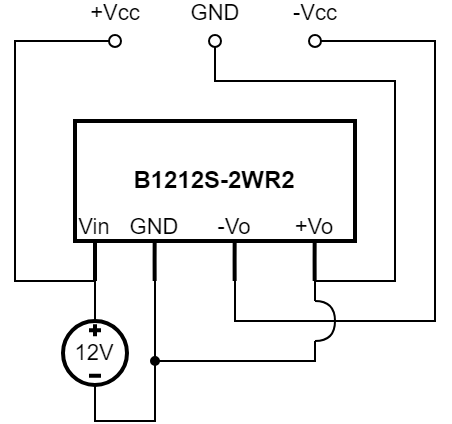

The diagram above was exported from draw.io. Its source (the exported page's mxGraphModel, read from the mxfile embedded in the PNG):
<mxGraphModel dx="350" dy="177" grid="1" gridSize="10" guides="1" tooltips="1" connect="1" arrows="1" fold="1" page="1" pageScale="1" pageWidth="827" pageHeight="1169" math="0" shadow="0">
  <root>
    <mxCell id="0" />
    <mxCell id="1" parent="0" />
    <mxCell id="VjBrrZc7sWRAZpuXfgjD-1" value="&lt;b&gt;B1212S-2WR2&lt;/b&gt;" style="rounded=0;whiteSpace=wrap;html=1;strokeWidth=2;" vertex="1" parent="1">
      <mxGeometry x="320" y="140" width="140" height="60" as="geometry" />
    </mxCell>
    <mxCell id="VjBrrZc7sWRAZpuXfgjD-12" value="Vin" style="text;html=1;align=center;verticalAlign=middle;whiteSpace=wrap;rounded=0;fontFamily=Helvetica;fontSize=11;fontColor=default;labelBackgroundColor=none;" vertex="1" parent="1">
      <mxGeometry x="300" y="178" width="60" height="30" as="geometry" />
    </mxCell>
    <mxCell id="VjBrrZc7sWRAZpuXfgjD-13" value="GND" style="text;html=1;align=center;verticalAlign=middle;whiteSpace=wrap;rounded=0;fontFamily=Helvetica;fontSize=11;fontColor=default;labelBackgroundColor=none;" vertex="1" parent="1">
      <mxGeometry x="330" y="178" width="60" height="30" as="geometry" />
    </mxCell>
    <mxCell id="VjBrrZc7sWRAZpuXfgjD-14" value="-Vo" style="text;html=1;align=center;verticalAlign=middle;whiteSpace=wrap;rounded=0;fontFamily=Helvetica;fontSize=11;fontColor=default;labelBackgroundColor=none;" vertex="1" parent="1">
      <mxGeometry x="370" y="178" width="60" height="30" as="geometry" />
    </mxCell>
    <mxCell id="VjBrrZc7sWRAZpuXfgjD-15" value="+Vo" style="text;html=1;align=center;verticalAlign=middle;whiteSpace=wrap;rounded=0;fontFamily=Helvetica;fontSize=11;fontColor=default;labelBackgroundColor=none;" vertex="1" parent="1">
      <mxGeometry x="410" y="178" width="60" height="30" as="geometry" />
    </mxCell>
    <mxCell id="VjBrrZc7sWRAZpuXfgjD-17" value="" style="endArrow=none;html=1;rounded=0;strokeColor=default;strokeWidth=2;align=center;verticalAlign=middle;fontFamily=Helvetica;fontSize=11;fontColor=default;labelBackgroundColor=default;edgeStyle=orthogonalEdgeStyle;" edge="1" parent="1">
      <mxGeometry width="50" height="50" relative="1" as="geometry">
        <mxPoint x="330" y="220" as="sourcePoint" />
        <mxPoint x="330" y="200" as="targetPoint" />
        <Array as="points">
          <mxPoint x="330" y="210" />
          <mxPoint x="330" y="210" />
        </Array>
      </mxGeometry>
    </mxCell>
    <mxCell id="VjBrrZc7sWRAZpuXfgjD-18" value="" style="endArrow=none;html=1;rounded=0;strokeColor=default;strokeWidth=2;align=center;verticalAlign=middle;fontFamily=Helvetica;fontSize=11;fontColor=default;labelBackgroundColor=default;edgeStyle=orthogonalEdgeStyle;" edge="1" parent="1">
      <mxGeometry width="50" height="50" relative="1" as="geometry">
        <mxPoint x="359.83" y="220" as="sourcePoint" />
        <mxPoint x="359.83" y="200" as="targetPoint" />
        <Array as="points">
          <mxPoint x="359.83" y="210" />
          <mxPoint x="359.83" y="210" />
        </Array>
      </mxGeometry>
    </mxCell>
    <mxCell id="VjBrrZc7sWRAZpuXfgjD-19" value="" style="endArrow=none;html=1;rounded=0;strokeColor=default;strokeWidth=2;align=center;verticalAlign=middle;fontFamily=Helvetica;fontSize=11;fontColor=default;labelBackgroundColor=default;edgeStyle=orthogonalEdgeStyle;" edge="1" parent="1">
      <mxGeometry width="50" height="50" relative="1" as="geometry">
        <mxPoint x="399.83" y="220" as="sourcePoint" />
        <mxPoint x="399.83" y="200" as="targetPoint" />
        <Array as="points">
          <mxPoint x="399.83" y="210" />
          <mxPoint x="399.83" y="210" />
        </Array>
      </mxGeometry>
    </mxCell>
    <mxCell id="VjBrrZc7sWRAZpuXfgjD-20" value="" style="endArrow=none;html=1;rounded=0;strokeColor=default;strokeWidth=2;align=center;verticalAlign=middle;fontFamily=Helvetica;fontSize=11;fontColor=default;labelBackgroundColor=default;edgeStyle=orthogonalEdgeStyle;" edge="1" parent="1">
      <mxGeometry width="50" height="50" relative="1" as="geometry">
        <mxPoint x="439.83" y="220" as="sourcePoint" />
        <mxPoint x="439.83" y="200" as="targetPoint" />
        <Array as="points">
          <mxPoint x="439.83" y="210" />
          <mxPoint x="439.83" y="210" />
        </Array>
      </mxGeometry>
    </mxCell>
    <mxCell id="VjBrrZc7sWRAZpuXfgjD-22" style="edgeStyle=orthogonalEdgeStyle;rounded=0;orthogonalLoop=1;jettySize=auto;html=1;exitX=0.5;exitY=0;exitDx=0;exitDy=0;exitPerimeter=0;strokeColor=default;strokeWidth=1;align=center;verticalAlign=middle;fontFamily=Helvetica;fontSize=11;fontColor=default;labelBackgroundColor=default;endArrow=none;endFill=0;" edge="1" parent="1" source="VjBrrZc7sWRAZpuXfgjD-21">
      <mxGeometry relative="1" as="geometry">
        <mxPoint x="330" y="220" as="targetPoint" />
        <Array as="points">
          <mxPoint x="330" y="250" />
        </Array>
      </mxGeometry>
    </mxCell>
    <mxCell id="VjBrrZc7sWRAZpuXfgjD-23" style="edgeStyle=orthogonalEdgeStyle;rounded=0;orthogonalLoop=1;jettySize=auto;html=1;exitX=0.5;exitY=1;exitDx=0;exitDy=0;exitPerimeter=0;strokeColor=default;strokeWidth=1;align=center;verticalAlign=middle;fontFamily=Helvetica;fontSize=11;fontColor=default;labelBackgroundColor=default;endArrow=none;endFill=0;" edge="1" parent="1" source="VjBrrZc7sWRAZpuXfgjD-21">
      <mxGeometry relative="1" as="geometry">
        <mxPoint x="360" y="220" as="targetPoint" />
        <Array as="points">
          <mxPoint x="330" y="290" />
          <mxPoint x="360" y="290" />
        </Array>
      </mxGeometry>
    </mxCell>
    <mxCell id="VjBrrZc7sWRAZpuXfgjD-24" style="edgeStyle=orthogonalEdgeStyle;rounded=0;orthogonalLoop=1;jettySize=auto;html=1;exitX=0.5;exitY=0;exitDx=0;exitDy=0;exitPerimeter=0;strokeColor=default;strokeWidth=1;align=center;verticalAlign=middle;fontFamily=Helvetica;fontSize=11;fontColor=default;labelBackgroundColor=default;endArrow=oval;endFill=0;" edge="1" parent="1" source="VjBrrZc7sWRAZpuXfgjD-21">
      <mxGeometry relative="1" as="geometry">
        <mxPoint x="340" y="100" as="targetPoint" />
        <Array as="points">
          <mxPoint x="330" y="220" />
          <mxPoint x="290" y="220" />
          <mxPoint x="290" y="100" />
        </Array>
      </mxGeometry>
    </mxCell>
    <mxCell id="VjBrrZc7sWRAZpuXfgjD-33" value="+Vcc" style="edgeLabel;html=1;align=center;verticalAlign=middle;resizable=0;points=[];fontFamily=Helvetica;fontSize=11;fontColor=default;labelBackgroundColor=default;" vertex="1" connectable="0" parent="VjBrrZc7sWRAZpuXfgjD-24">
      <mxGeometry x="1" y="4" relative="1" as="geometry">
        <mxPoint y="-10" as="offset" />
      </mxGeometry>
    </mxCell>
    <mxCell id="VjBrrZc7sWRAZpuXfgjD-27" style="edgeStyle=orthogonalEdgeStyle;rounded=0;orthogonalLoop=1;jettySize=auto;html=1;strokeColor=default;strokeWidth=1;align=center;verticalAlign=middle;fontFamily=Helvetica;fontSize=11;fontColor=default;labelBackgroundColor=default;endArrow=none;endFill=0;startArrow=oval;startFill=1;endSize=6;startSize=4;" edge="1" parent="1">
      <mxGeometry relative="1" as="geometry">
        <mxPoint x="440" y="250" as="targetPoint" />
        <mxPoint x="360" y="260" as="sourcePoint" />
        <Array as="points">
          <mxPoint x="370" y="260" />
          <mxPoint x="370" y="260" />
        </Array>
      </mxGeometry>
    </mxCell>
    <mxCell id="VjBrrZc7sWRAZpuXfgjD-21" value="" style="pointerEvents=1;verticalLabelPosition=bottom;shadow=0;dashed=0;align=center;html=1;verticalAlign=top;shape=mxgraph.electrical.signal_sources.source;aspect=fixed;points=[[0.5,0,0],[1,0.5,0],[0.5,1,0],[0,0.5,0]];elSignalType=dc3;fontFamily=Helvetica;fontSize=11;fontColor=default;labelBackgroundColor=default;strokeWidth=2;" vertex="1" parent="1">
      <mxGeometry x="314" y="240" width="32" height="32" as="geometry" />
    </mxCell>
    <mxCell id="VjBrrZc7sWRAZpuXfgjD-25" style="edgeStyle=orthogonalEdgeStyle;rounded=0;orthogonalLoop=1;jettySize=auto;html=1;strokeColor=default;strokeWidth=1;align=center;verticalAlign=middle;fontFamily=Helvetica;fontSize=11;fontColor=default;labelBackgroundColor=default;endArrow=oval;endFill=0;" edge="1" parent="1">
      <mxGeometry relative="1" as="geometry">
        <mxPoint x="390" y="100" as="targetPoint" />
        <mxPoint x="440" y="230" as="sourcePoint" />
        <Array as="points">
          <mxPoint x="440" y="220" />
          <mxPoint x="480" y="220" />
          <mxPoint x="480" y="120" />
          <mxPoint x="390" y="120" />
        </Array>
      </mxGeometry>
    </mxCell>
    <mxCell id="VjBrrZc7sWRAZpuXfgjD-34" value="GND" style="edgeLabel;html=1;align=center;verticalAlign=middle;resizable=0;points=[];fontFamily=Helvetica;fontSize=11;fontColor=default;labelBackgroundColor=default;" vertex="1" connectable="0" parent="VjBrrZc7sWRAZpuXfgjD-25">
      <mxGeometry x="1" relative="1" as="geometry">
        <mxPoint y="-14" as="offset" />
      </mxGeometry>
    </mxCell>
    <mxCell id="VjBrrZc7sWRAZpuXfgjD-26" style="edgeStyle=orthogonalEdgeStyle;rounded=0;orthogonalLoop=1;jettySize=auto;html=1;strokeColor=default;strokeWidth=1;align=center;verticalAlign=middle;fontFamily=Helvetica;fontSize=11;fontColor=default;labelBackgroundColor=default;endArrow=oval;endFill=0;" edge="1" parent="1">
      <mxGeometry relative="1" as="geometry">
        <mxPoint x="440" y="100" as="targetPoint" />
        <mxPoint x="400" y="220" as="sourcePoint" />
        <Array as="points">
          <mxPoint x="400" y="240" />
          <mxPoint x="500" y="240" />
          <mxPoint x="500" y="100" />
        </Array>
      </mxGeometry>
    </mxCell>
    <mxCell id="VjBrrZc7sWRAZpuXfgjD-35" value="-Vcc" style="edgeLabel;html=1;align=center;verticalAlign=middle;resizable=0;points=[];fontFamily=Helvetica;fontSize=11;fontColor=default;labelBackgroundColor=default;" vertex="1" connectable="0" parent="VjBrrZc7sWRAZpuXfgjD-26">
      <mxGeometry x="1" relative="1" as="geometry">
        <mxPoint y="-14" as="offset" />
      </mxGeometry>
    </mxCell>
    <mxCell id="VjBrrZc7sWRAZpuXfgjD-30" value="" style="curved=1;endArrow=none;html=1;rounded=0;strokeColor=default;strokeWidth=1;align=center;verticalAlign=middle;fontFamily=Helvetica;fontSize=11;fontColor=default;labelBackgroundColor=default;edgeStyle=orthogonalEdgeStyle;endFill=0;" edge="1" parent="1">
      <mxGeometry width="50" height="50" relative="1" as="geometry">
        <mxPoint x="440" y="250" as="sourcePoint" />
        <mxPoint x="440" y="230" as="targetPoint" />
        <Array as="points">
          <mxPoint x="450" y="250" />
          <mxPoint x="450" y="230" />
        </Array>
      </mxGeometry>
    </mxCell>
    <mxCell id="VjBrrZc7sWRAZpuXfgjD-31" value="12V" style="text;html=1;align=center;verticalAlign=middle;whiteSpace=wrap;rounded=0;fontFamily=Helvetica;fontSize=11;fontColor=default;labelBackgroundColor=default;" vertex="1" parent="1">
      <mxGeometry x="300" y="241" width="60" height="30" as="geometry" />
    </mxCell>
  </root>
</mxGraphModel>